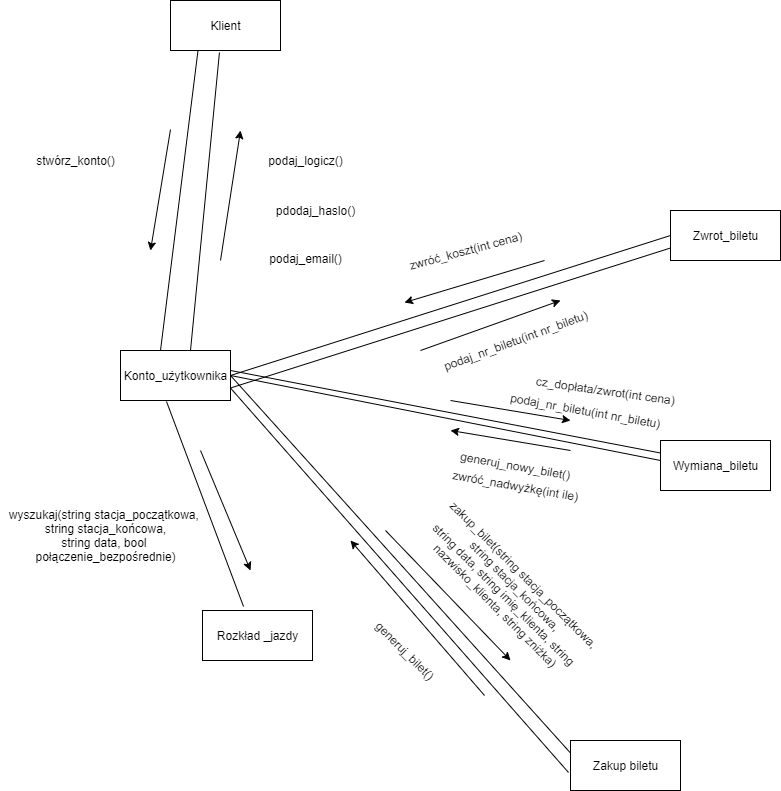

The diagram above was exported from draw.io. Its source (the exported page's mxGraphModel, read from the mxfile embedded in the PNG):
<mxGraphModel dx="1422" dy="745" grid="1" gridSize="10" guides="1" tooltips="1" connect="1" arrows="1" fold="1" page="1" pageScale="1" pageWidth="827" pageHeight="1169" math="0" shadow="0">
  <root>
    <mxCell id="0" />
    <mxCell id="1" parent="0" />
    <mxCell id="GyqOCkyS9JtF7XwG28zv-1" value="Klient" style="html=1;" vertex="1" parent="1">
      <mxGeometry x="180" y="20" width="110" height="50" as="geometry" />
    </mxCell>
    <mxCell id="GyqOCkyS9JtF7XwG28zv-2" value="" style="endArrow=none;html=1;entryX=0.25;entryY=1;entryDx=0;entryDy=0;" edge="1" parent="1" target="GyqOCkyS9JtF7XwG28zv-1">
      <mxGeometry width="50" height="50" relative="1" as="geometry">
        <mxPoint x="170" y="370" as="sourcePoint" />
        <mxPoint x="270" y="210" as="targetPoint" />
      </mxGeometry>
    </mxCell>
    <mxCell id="GyqOCkyS9JtF7XwG28zv-3" value="" style="endArrow=none;html=1;entryX=0.445;entryY=1.04;entryDx=0;entryDy=0;entryPerimeter=0;" edge="1" parent="1" target="GyqOCkyS9JtF7XwG28zv-1">
      <mxGeometry width="50" height="50" relative="1" as="geometry">
        <mxPoint x="200" y="370" as="sourcePoint" />
        <mxPoint x="320" y="240" as="targetPoint" />
      </mxGeometry>
    </mxCell>
    <mxCell id="GyqOCkyS9JtF7XwG28zv-4" value="Konto_użytkownika" style="html=1;" vertex="1" parent="1">
      <mxGeometry x="130" y="370" width="110" height="50" as="geometry" />
    </mxCell>
    <mxCell id="GyqOCkyS9JtF7XwG28zv-5" value="Rozkład _jazdy" style="html=1;" vertex="1" parent="1">
      <mxGeometry x="212" y="630" width="110" height="50" as="geometry" />
    </mxCell>
    <mxCell id="GyqOCkyS9JtF7XwG28zv-6" value="Zakup biletu" style="html=1;" vertex="1" parent="1">
      <mxGeometry x="580" y="760" width="110" height="50" as="geometry" />
    </mxCell>
    <mxCell id="GyqOCkyS9JtF7XwG28zv-7" value="Zwrot_biletu" style="html=1;" vertex="1" parent="1">
      <mxGeometry x="680" y="230" width="110" height="50" as="geometry" />
    </mxCell>
    <mxCell id="GyqOCkyS9JtF7XwG28zv-8" value="Wymiana_biletu" style="html=1;" vertex="1" parent="1">
      <mxGeometry x="670" y="460" width="110" height="50" as="geometry" />
    </mxCell>
    <mxCell id="GyqOCkyS9JtF7XwG28zv-9" value="" style="endArrow=classic;html=1;" edge="1" parent="1">
      <mxGeometry width="50" height="50" relative="1" as="geometry">
        <mxPoint x="230" y="280" as="sourcePoint" />
        <mxPoint x="250" y="150" as="targetPoint" />
        <Array as="points" />
      </mxGeometry>
    </mxCell>
    <mxCell id="GyqOCkyS9JtF7XwG28zv-10" value="" style="endArrow=classic;html=1;" edge="1" parent="1">
      <mxGeometry width="50" height="50" relative="1" as="geometry">
        <mxPoint x="180" y="149" as="sourcePoint" />
        <mxPoint x="160" y="270" as="targetPoint" />
      </mxGeometry>
    </mxCell>
    <mxCell id="GyqOCkyS9JtF7XwG28zv-12" value="" style="endArrow=none;html=1;exitX=1;exitY=0.5;exitDx=0;exitDy=0;entryX=0;entryY=0.25;entryDx=0;entryDy=0;" edge="1" parent="1" source="GyqOCkyS9JtF7XwG28zv-4" target="GyqOCkyS9JtF7XwG28zv-6">
      <mxGeometry width="50" height="50" relative="1" as="geometry">
        <mxPoint x="420" y="440" as="sourcePoint" />
        <mxPoint x="470" y="390" as="targetPoint" />
      </mxGeometry>
    </mxCell>
    <mxCell id="GyqOCkyS9JtF7XwG28zv-13" value="" style="endArrow=none;html=1;exitX=1;exitY=0.5;exitDx=0;exitDy=0;entryX=0;entryY=0.5;entryDx=0;entryDy=0;" edge="1" parent="1" source="GyqOCkyS9JtF7XwG28zv-4" target="GyqOCkyS9JtF7XwG28zv-7">
      <mxGeometry width="50" height="50" relative="1" as="geometry">
        <mxPoint x="420" y="440" as="sourcePoint" />
        <mxPoint x="470" y="390" as="targetPoint" />
      </mxGeometry>
    </mxCell>
    <mxCell id="GyqOCkyS9JtF7XwG28zv-14" value="" style="endArrow=none;html=1;exitX=1;exitY=0.5;exitDx=0;exitDy=0;" edge="1" parent="1" source="GyqOCkyS9JtF7XwG28zv-4">
      <mxGeometry width="50" height="50" relative="1" as="geometry">
        <mxPoint x="420" y="440" as="sourcePoint" />
        <mxPoint x="670" y="480" as="targetPoint" />
      </mxGeometry>
    </mxCell>
    <mxCell id="GyqOCkyS9JtF7XwG28zv-15" value="" style="endArrow=none;html=1;entryX=0.418;entryY=1.02;entryDx=0;entryDy=0;entryPerimeter=0;exitX=0.373;exitY=-0.08;exitDx=0;exitDy=0;exitPerimeter=0;" edge="1" parent="1" source="GyqOCkyS9JtF7XwG28zv-5" target="GyqOCkyS9JtF7XwG28zv-4">
      <mxGeometry width="50" height="50" relative="1" as="geometry">
        <mxPoint x="420" y="440" as="sourcePoint" />
        <mxPoint x="470" y="390" as="targetPoint" />
      </mxGeometry>
    </mxCell>
    <mxCell id="GyqOCkyS9JtF7XwG28zv-16" value="podaj_logicz()" style="text;html=1;align=center;verticalAlign=middle;resizable=0;points=[];autosize=1;" vertex="1" parent="1">
      <mxGeometry x="270" y="170" width="90" height="20" as="geometry" />
    </mxCell>
    <mxCell id="GyqOCkyS9JtF7XwG28zv-17" value="pdodaj_haslo()" style="text;html=1;align=center;verticalAlign=middle;resizable=0;points=[];autosize=1;" vertex="1" parent="1">
      <mxGeometry x="280" y="220" width="90" height="20" as="geometry" />
    </mxCell>
    <mxCell id="GyqOCkyS9JtF7XwG28zv-18" value="podaj_email()" style="text;html=1;align=center;verticalAlign=middle;resizable=0;points=[];autosize=1;" vertex="1" parent="1">
      <mxGeometry x="270" y="268" width="90" height="20" as="geometry" />
    </mxCell>
    <mxCell id="GyqOCkyS9JtF7XwG28zv-19" value="stwórz_konto()" style="text;html=1;align=center;verticalAlign=middle;resizable=0;points=[];autosize=1;" vertex="1" parent="1">
      <mxGeometry x="40" y="170" width="90" height="20" as="geometry" />
    </mxCell>
    <mxCell id="GyqOCkyS9JtF7XwG28zv-20" value="" style="endArrow=none;html=1;exitX=1;exitY=0.75;exitDx=0;exitDy=0;entryX=0;entryY=0.75;entryDx=0;entryDy=0;" edge="1" parent="1" source="GyqOCkyS9JtF7XwG28zv-4" target="GyqOCkyS9JtF7XwG28zv-7">
      <mxGeometry width="50" height="50" relative="1" as="geometry">
        <mxPoint x="420" y="340" as="sourcePoint" />
        <mxPoint x="470" y="290" as="targetPoint" />
      </mxGeometry>
    </mxCell>
    <mxCell id="GyqOCkyS9JtF7XwG28zv-21" value="" style="endArrow=none;html=1;entryX=0;entryY=0.25;entryDx=0;entryDy=0;" edge="1" parent="1" target="GyqOCkyS9JtF7XwG28zv-8">
      <mxGeometry width="50" height="50" relative="1" as="geometry">
        <mxPoint x="240" y="390" as="sourcePoint" />
        <mxPoint x="470" y="290" as="targetPoint" />
      </mxGeometry>
    </mxCell>
    <mxCell id="GyqOCkyS9JtF7XwG28zv-22" value="wyszukaj(string stacja_początkowa,&amp;nbsp;&lt;br&gt;string stacja_końcowa,&lt;br&gt;string data, bool&amp;nbsp;&lt;br&gt;połączenie_bezpośrednie)" style="text;html=1;align=center;verticalAlign=middle;resizable=0;points=[];autosize=1;" vertex="1" parent="1">
      <mxGeometry x="10" y="525" width="210" height="60" as="geometry" />
    </mxCell>
    <mxCell id="GyqOCkyS9JtF7XwG28zv-23" value="" style="endArrow=classic;html=1;" edge="1" parent="1">
      <mxGeometry width="50" height="50" relative="1" as="geometry">
        <mxPoint x="210" y="470" as="sourcePoint" />
        <mxPoint x="260" y="590" as="targetPoint" />
      </mxGeometry>
    </mxCell>
    <mxCell id="GyqOCkyS9JtF7XwG28zv-24" value="" style="endArrow=classic;html=1;" edge="1" parent="1">
      <mxGeometry width="50" height="50" relative="1" as="geometry">
        <mxPoint x="494" y="715" as="sourcePoint" />
        <mxPoint x="360" y="560" as="targetPoint" />
      </mxGeometry>
    </mxCell>
    <mxCell id="GyqOCkyS9JtF7XwG28zv-25" value="" style="endArrow=none;html=1;exitX=-0.018;exitY=0.64;exitDx=0;exitDy=0;exitPerimeter=0;entryX=1;entryY=0.75;entryDx=0;entryDy=0;" edge="1" parent="1" source="GyqOCkyS9JtF7XwG28zv-6" target="GyqOCkyS9JtF7XwG28zv-4">
      <mxGeometry width="50" height="50" relative="1" as="geometry">
        <mxPoint x="420" y="640" as="sourcePoint" />
        <mxPoint x="470" y="590" as="targetPoint" />
      </mxGeometry>
    </mxCell>
    <mxCell id="GyqOCkyS9JtF7XwG28zv-26" value="" style="endArrow=classic;html=1;" edge="1" parent="1">
      <mxGeometry width="50" height="50" relative="1" as="geometry">
        <mxPoint x="395" y="550" as="sourcePoint" />
        <mxPoint x="520" y="680" as="targetPoint" />
      </mxGeometry>
    </mxCell>
    <mxCell id="GyqOCkyS9JtF7XwG28zv-27" value="" style="endArrow=classic;html=1;" edge="1" parent="1">
      <mxGeometry width="50" height="50" relative="1" as="geometry">
        <mxPoint x="430" y="370" as="sourcePoint" />
        <mxPoint x="570" y="320" as="targetPoint" />
      </mxGeometry>
    </mxCell>
    <mxCell id="GyqOCkyS9JtF7XwG28zv-28" value="" style="endArrow=classic;html=1;" edge="1" parent="1">
      <mxGeometry width="50" height="50" relative="1" as="geometry">
        <mxPoint x="554" y="280" as="sourcePoint" />
        <mxPoint x="414" y="322" as="targetPoint" />
      </mxGeometry>
    </mxCell>
    <mxCell id="GyqOCkyS9JtF7XwG28zv-29" value="" style="endArrow=classic;html=1;" edge="1" parent="1">
      <mxGeometry width="50" height="50" relative="1" as="geometry">
        <mxPoint x="460" y="420" as="sourcePoint" />
        <mxPoint x="580" y="440" as="targetPoint" />
      </mxGeometry>
    </mxCell>
    <mxCell id="GyqOCkyS9JtF7XwG28zv-30" value="" style="endArrow=classic;html=1;" edge="1" parent="1">
      <mxGeometry width="50" height="50" relative="1" as="geometry">
        <mxPoint x="580" y="470" as="sourcePoint" />
        <mxPoint x="460" y="450" as="targetPoint" />
      </mxGeometry>
    </mxCell>
    <mxCell id="GyqOCkyS9JtF7XwG28zv-32" value="podaj_nr_biletu(int nr_biletu)" style="text;html=1;align=center;verticalAlign=middle;resizable=0;points=[];autosize=1;rotation=-20;" vertex="1" parent="1">
      <mxGeometry x="440" y="350" width="170" height="20" as="geometry" />
    </mxCell>
    <mxCell id="GyqOCkyS9JtF7XwG28zv-33" value="zwróć_koszt(int cena)" style="text;html=1;align=center;verticalAlign=middle;resizable=0;points=[];autosize=1;rotation=-15;" vertex="1" parent="1">
      <mxGeometry x="410" y="260" width="130" height="20" as="geometry" />
    </mxCell>
    <mxCell id="GyqOCkyS9JtF7XwG28zv-34" value="podaj_nr_biletu(int nr_biletu)" style="text;html=1;align=center;verticalAlign=middle;resizable=0;points=[];autosize=1;rotation=10;" vertex="1" parent="1">
      <mxGeometry x="510" y="420" width="170" height="20" as="geometry" />
    </mxCell>
    <mxCell id="GyqOCkyS9JtF7XwG28zv-35" value="cz_dopłata/zwrot(int cena)" style="text;html=1;align=center;verticalAlign=middle;resizable=0;points=[];autosize=1;rotation=8;" vertex="1" parent="1">
      <mxGeometry x="535" y="400" width="160" height="20" as="geometry" />
    </mxCell>
    <mxCell id="GyqOCkyS9JtF7XwG28zv-36" value="generuj_nowy_bilet()" style="text;html=1;align=center;verticalAlign=middle;resizable=0;points=[];autosize=1;rotation=10;" vertex="1" parent="1">
      <mxGeometry x="460" y="475" width="130" height="20" as="geometry" />
    </mxCell>
    <mxCell id="GyqOCkyS9JtF7XwG28zv-38" value="zwróć_nadwyżkę(int ile)" style="text;html=1;align=center;verticalAlign=middle;resizable=0;points=[];autosize=1;rotation=10;" vertex="1" parent="1">
      <mxGeometry x="455" y="495" width="140" height="20" as="geometry" />
    </mxCell>
    <mxCell id="GyqOCkyS9JtF7XwG28zv-39" value="zakup_bilet(string stacja_początkowa,&amp;nbsp;&lt;br&gt;string stacja_końcowa,&lt;br&gt;string data, string imię_klienta, string&amp;nbsp;&lt;br&gt;nazwisko_klienta, string zniżka)" style="text;html=1;align=center;verticalAlign=middle;resizable=0;points=[];autosize=1;rotation=45;" vertex="1" parent="1">
      <mxGeometry x="410" y="580" width="220" height="60" as="geometry" />
    </mxCell>
    <mxCell id="GyqOCkyS9JtF7XwG28zv-40" value="generuj_bilet()" style="text;html=1;align=center;verticalAlign=middle;resizable=0;points=[];autosize=1;rotation=45;" vertex="1" parent="1">
      <mxGeometry x="370" y="660" width="90" height="20" as="geometry" />
    </mxCell>
  </root>
</mxGraphModel>